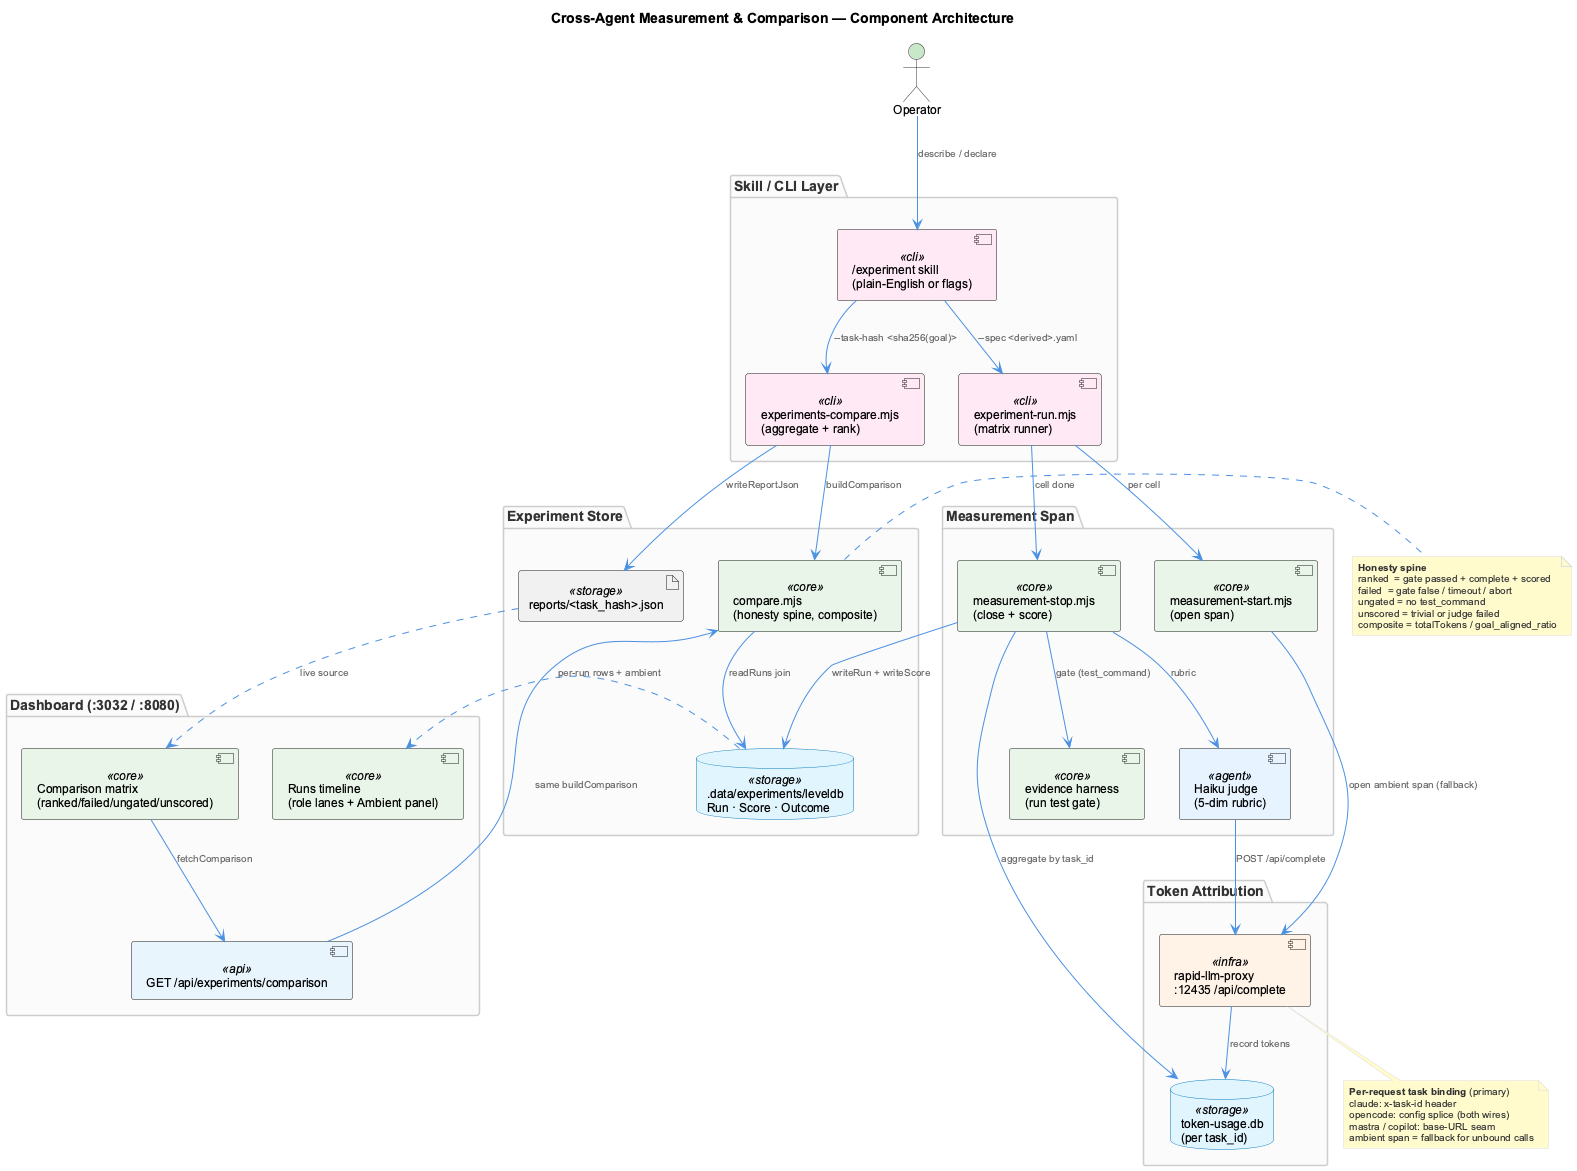

The diagram above was rendered by PlantUML. Its source (embedded in the PNG):
@startuml experiment-measurement-architecture
!include _standard-style.puml

title Cross-Agent Measurement & Comparison — Component Architecture
top to bottom direction

actor "Operator" as op

package "Skill / CLI Layer" as cli_layer {
  component "/experiment skill\n(plain-English or flags)" as skill <<cli>>
  component "experiment-run.mjs\n(matrix runner)" as runner <<cli>>
  component "experiments-compare.mjs\n(aggregate + rank)" as compare_cli <<cli>>
}

package "Measurement Span" as span_layer {
  component "measurement-start.mjs\n(open span)" as mstart <<core>>
  component "measurement-stop.mjs\n(close + score)" as mstop <<core>>
  component "evidence harness\n(run test gate)" as evidence <<core>>
  component "Haiku judge\n(5-dim rubric)" as judge <<agent>>
}

package "Token Attribution" as token_layer {
  component "rapid-llm-proxy\n:12435 /api/complete" as proxy <<infra>>
  database "token-usage.db\n(per task_id)" as tokendb <<storage>>
}

package "Experiment Store" as store_layer {
  database ".data/experiments/leveldb\nRun · Score · Outcome" as store <<storage>>
  component "compare.mjs\n(honesty spine, composite)" as compare_lib <<core>>
  artifact "reports/<task_hash>.json" as report <<storage>>
}

package "Dashboard (:3032 / :8080)" as ui_layer {
  component "GET /api/experiments/comparison" as api <<api>>
  component "Comparison matrix\n(ranked/failed/ungated/unscored)" as matrix <<core>>
  component "Runs timeline\n(role lanes + Ambient panel)" as timeline <<core>>
}

op --> skill : describe / declare
skill --> runner : --spec <derived>.yaml
runner --> mstart : per cell
mstart --> proxy : open ambient span (fallback)
proxy --> tokendb : record tokens
runner --> mstop : cell done
mstop --> evidence : gate (test_command)
mstop --> judge : rubric
judge --> proxy : POST /api/complete
mstop --> tokendb : aggregate by task_id
mstop --> store : writeRun + writeScore
skill --> compare_cli : --task-hash <sha256(goal)>
compare_cli --> compare_lib : buildComparison
compare_lib --> store : readRuns join
compare_cli --> report : writeReportJson
api --> compare_lib : same buildComparison
matrix --> api : fetchComparison
report ..> matrix : live source
store ..> timeline : per-run rows + ambient

note bottom of proxy
  **Per-request task binding** (primary)
  claude: x-task-id header
  opencode: config splice (both wires)
  mastra / copilot: base-URL seam
  ambient span = fallback for unbound calls
end note

note right of compare_lib
  **Honesty spine**
  ranked  = gate passed + complete + scored
  failed  = gate false / timeout / abort
  ungated = no test_command
  unscored = trivial or judge failed
  composite = totalTokens / goal_aligned_ratio
end note

@enduml